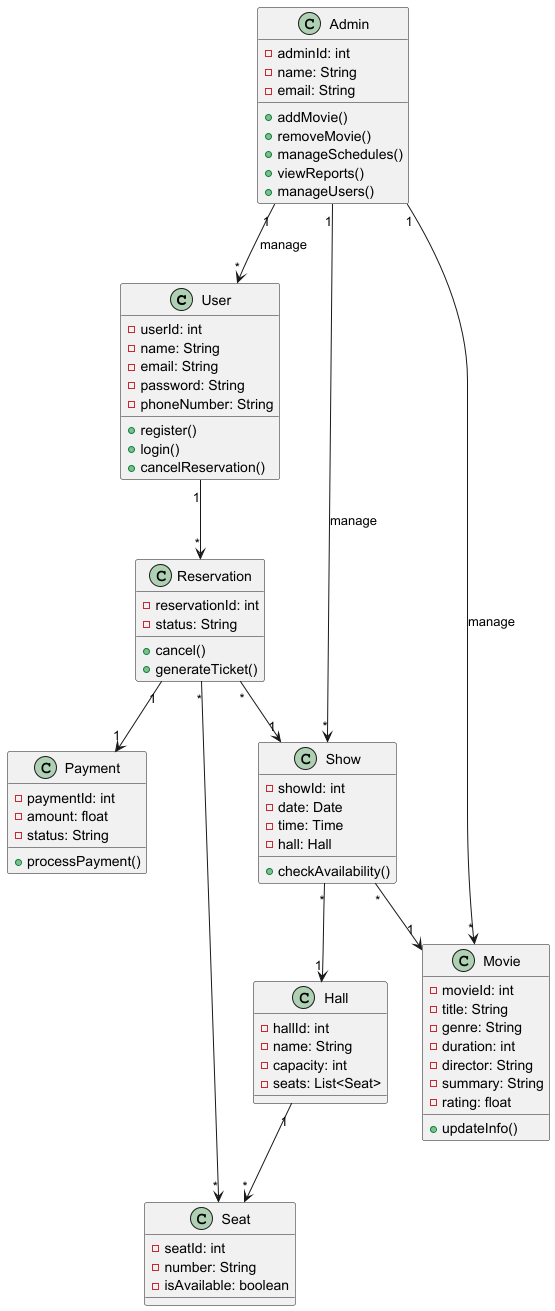

The diagram above was rendered by PlantUML. Its source (embedded in the PNG):
@startuml
' --- کلاسهای اصلی ---
class User {
    - userId: int
    - name: String
    - email: String
    - password: String
    - phoneNumber: String
    + register()
    + login()
    + cancelReservation()
}

class Admin {
    - adminId: int
    - name: String
    - email: String
    + addMovie()
    + removeMovie()
    + manageSchedules()
    + viewReports()
    + manageUsers()
}

class Movie {
    - movieId: int
    - title: String
    - genre: String
    - duration: int
    - director: String
    - summary: String
    - rating: float
    + updateInfo()
}

class Show {
    - showId: int
    - date: Date
    - time: Time
    - hall: Hall
    + checkAvailability()
}

class Hall {
    - hallId: int
    - name: String
    - capacity: int
    - seats: List<Seat>
}

class Seat {
    - seatId: int
    - number: String
    - isAvailable: boolean
}

class Reservation {
    - reservationId: int
    - status: String
    + cancel()
    + generateTicket()
}

class Payment {
    - paymentId: int
    - amount: float
    - status: String
    + processPayment()
}

' --- روابط ---
User "1" --> "*" Reservation
Reservation "*" --> "1" Show
Reservation "*" --> "*" Seat
Reservation "1" --> "1" Payment
Show "*" --> "1" Movie
Show "*" --> "1" Hall
Hall "1" --> "*" Seat

Admin "1" --> "*" Movie : manage
Admin "1" --> "*" Show : manage
Admin "1" --> "*" User : manage

@enduml